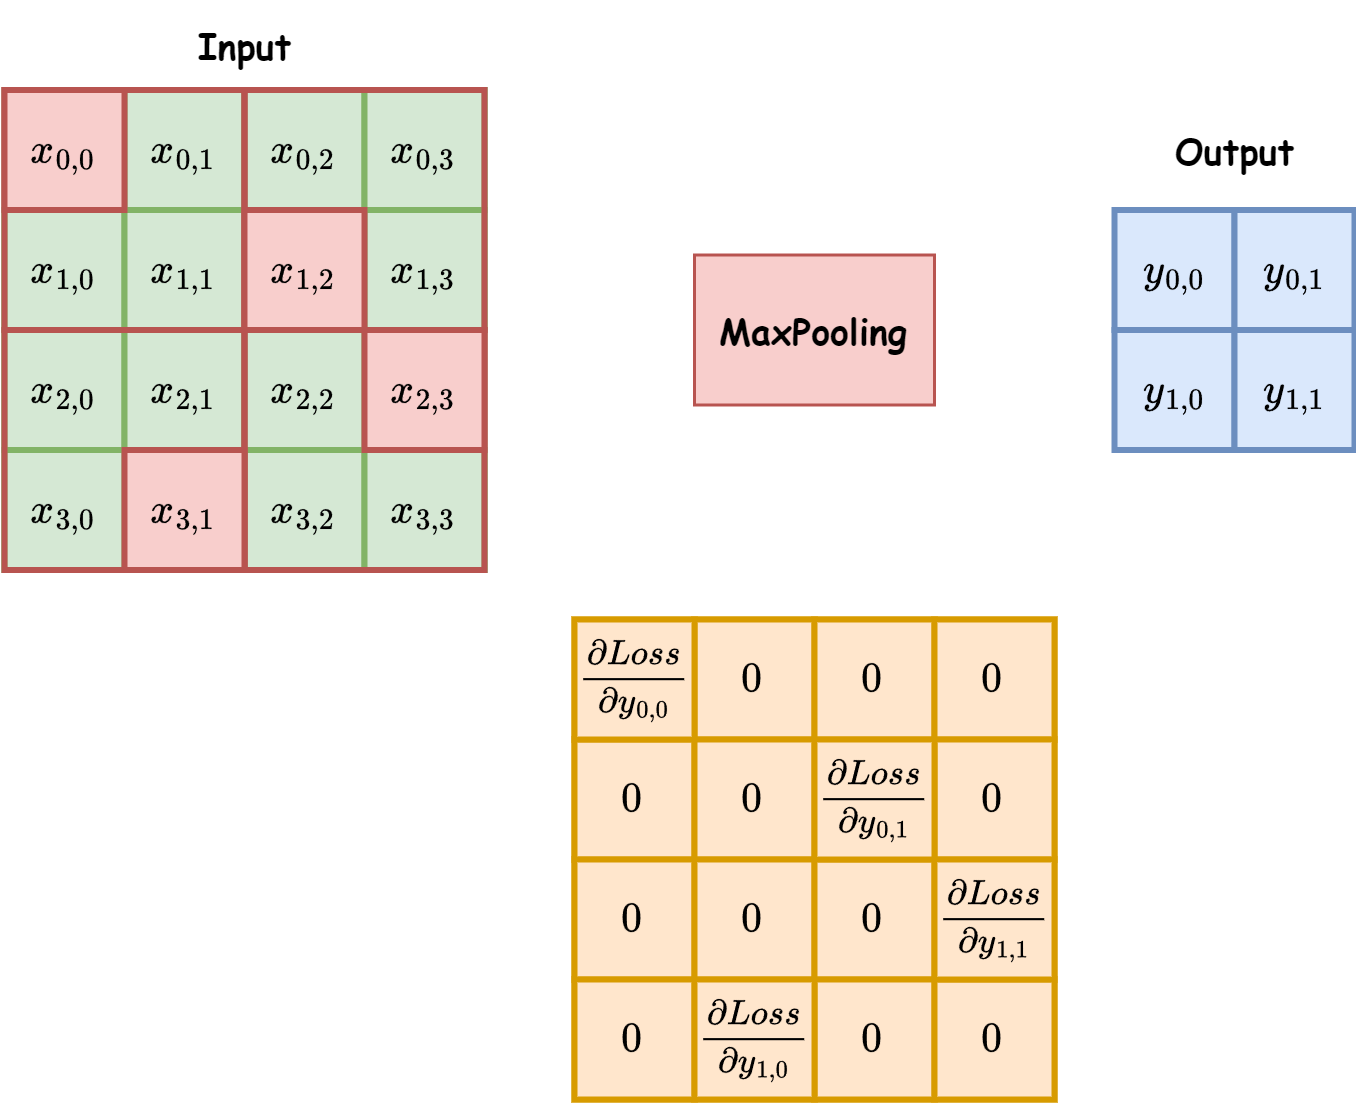

The diagram above was exported from draw.io. Its source (the exported page's mxGraphModel, read from the mxfile embedded in the PNG):
<mxGraphModel dx="1050" dy="522" grid="1" gridSize="10" guides="1" tooltips="1" connect="1" arrows="1" fold="1" page="1" pageScale="1" pageWidth="827" pageHeight="1169" math="1" shadow="0">
  <root>
    <mxCell id="0" />
    <mxCell id="1" parent="0" />
    <mxCell id="b6UP8BXJfr4VmaSpmVUP-514" value="&lt;font face=&quot;Comic Sans MS&quot;&gt;Output&lt;/font&gt;" style="text;html=1;align=center;verticalAlign=middle;resizable=0;points=[];autosize=1;strokeColor=none;fillColor=none;fontStyle=1" vertex="1" parent="1">
      <mxGeometry x="420" y="788.5" width="60" height="30" as="geometry" />
    </mxCell>
    <mxCell id="b6UP8BXJfr4VmaSpmVUP-515" value="&lt;font face=&quot;Comic Sans MS&quot;&gt;Input&lt;/font&gt;" style="text;html=1;align=center;verticalAlign=middle;resizable=0;points=[];autosize=1;strokeColor=none;fillColor=none;fontStyle=1" vertex="1" parent="1">
      <mxGeometry x="95" y="753.5" width="50" height="30" as="geometry" />
    </mxCell>
    <mxCell id="b6UP8BXJfr4VmaSpmVUP-516" value="" style="rounded=0;whiteSpace=wrap;html=1;fillColor=#d5e8d4;strokeColor=#82b366;strokeWidth=2;" vertex="1" parent="1">
      <mxGeometry x="40" y="783.5" width="160" height="160" as="geometry" />
    </mxCell>
    <mxCell id="b6UP8BXJfr4VmaSpmVUP-518" value="$$x_{0,1}$$" style="rounded=0;whiteSpace=wrap;html=1;fillColor=#d5e8d4;strokeColor=#82b366;strokeWidth=2;" vertex="1" parent="1">
      <mxGeometry x="80" y="783.5" width="40" height="40" as="geometry" />
    </mxCell>
    <mxCell id="b6UP8BXJfr4VmaSpmVUP-519" value="$$x_{0,2}$$" style="rounded=0;whiteSpace=wrap;html=1;fillColor=#d5e8d4;strokeColor=#82b366;strokeWidth=2;" vertex="1" parent="1">
      <mxGeometry x="120" y="783.5" width="40" height="40" as="geometry" />
    </mxCell>
    <mxCell id="b6UP8BXJfr4VmaSpmVUP-520" value="$$x_{0,3}$$" style="rounded=0;whiteSpace=wrap;html=1;fillColor=#d5e8d4;strokeColor=#82b366;strokeWidth=2;" vertex="1" parent="1">
      <mxGeometry x="160" y="783.5" width="40" height="40" as="geometry" />
    </mxCell>
    <mxCell id="b6UP8BXJfr4VmaSpmVUP-521" value="$$x_{1,0}$$" style="rounded=0;whiteSpace=wrap;html=1;fillColor=#d5e8d4;strokeColor=#82b366;strokeWidth=2;" vertex="1" parent="1">
      <mxGeometry x="40" y="823.5" width="40" height="40" as="geometry" />
    </mxCell>
    <mxCell id="b6UP8BXJfr4VmaSpmVUP-522" value="$$x_{1,1}$$" style="rounded=0;whiteSpace=wrap;html=1;fillColor=#d5e8d4;strokeColor=#82b366;strokeWidth=2;" vertex="1" parent="1">
      <mxGeometry x="80" y="823.5" width="40" height="40" as="geometry" />
    </mxCell>
    <mxCell id="b6UP8BXJfr4VmaSpmVUP-524" value="$$x_{1,3}$$" style="rounded=0;whiteSpace=wrap;html=1;fillColor=#d5e8d4;strokeColor=#82b366;strokeWidth=2;" vertex="1" parent="1">
      <mxGeometry x="160" y="823.5" width="40" height="40" as="geometry" />
    </mxCell>
    <mxCell id="b6UP8BXJfr4VmaSpmVUP-525" value="$$x_{2,0}$$" style="rounded=0;whiteSpace=wrap;html=1;fillColor=#d5e8d4;strokeColor=#82b366;strokeWidth=2;" vertex="1" parent="1">
      <mxGeometry x="40" y="863.5" width="40" height="40" as="geometry" />
    </mxCell>
    <mxCell id="b6UP8BXJfr4VmaSpmVUP-526" value="$$x_{2,1}$$" style="rounded=0;whiteSpace=wrap;html=1;fillColor=#d5e8d4;strokeColor=#82b366;strokeWidth=2;" vertex="1" parent="1">
      <mxGeometry x="80" y="863.5" width="40" height="40" as="geometry" />
    </mxCell>
    <mxCell id="b6UP8BXJfr4VmaSpmVUP-527" value="$$x_{2,2}$$" style="rounded=0;whiteSpace=wrap;html=1;fillColor=#d5e8d4;strokeColor=#82b366;strokeWidth=2;" vertex="1" parent="1">
      <mxGeometry x="120" y="863.5" width="40" height="40" as="geometry" />
    </mxCell>
    <mxCell id="b6UP8BXJfr4VmaSpmVUP-529" value="$$x_{3,0}$$" style="rounded=0;whiteSpace=wrap;html=1;fillColor=#d5e8d4;strokeColor=#82b366;strokeWidth=2;" vertex="1" parent="1">
      <mxGeometry x="40" y="903.5" width="40" height="40" as="geometry" />
    </mxCell>
    <mxCell id="b6UP8BXJfr4VmaSpmVUP-531" value="$$x_{3,2}$$" style="rounded=0;whiteSpace=wrap;html=1;fillColor=#d5e8d4;strokeColor=#82b366;strokeWidth=2;" vertex="1" parent="1">
      <mxGeometry x="120" y="903.5" width="40" height="40" as="geometry" />
    </mxCell>
    <mxCell id="b6UP8BXJfr4VmaSpmVUP-532" value="$$x_{3,3}$$" style="rounded=0;whiteSpace=wrap;html=1;fillColor=#d5e8d4;strokeColor=#82b366;strokeWidth=2;" vertex="1" parent="1">
      <mxGeometry x="160" y="903.5" width="40" height="40" as="geometry" />
    </mxCell>
    <mxCell id="b6UP8BXJfr4VmaSpmVUP-533" value="$$y_{0,0}$$" style="rounded=0;whiteSpace=wrap;html=1;fillColor=#dae8fc;strokeColor=#6c8ebf;strokeWidth=2;" vertex="1" parent="1">
      <mxGeometry x="410" y="823.5" width="40" height="40" as="geometry" />
    </mxCell>
    <mxCell id="b6UP8BXJfr4VmaSpmVUP-534" value="$$y_{0,1}$$" style="rounded=0;whiteSpace=wrap;html=1;fillColor=#dae8fc;strokeColor=#6c8ebf;strokeWidth=2;" vertex="1" parent="1">
      <mxGeometry x="450" y="823.5" width="40" height="40" as="geometry" />
    </mxCell>
    <mxCell id="b6UP8BXJfr4VmaSpmVUP-535" value="$$y_{1,0}$$" style="rounded=0;whiteSpace=wrap;html=1;fillColor=#dae8fc;strokeColor=#6c8ebf;strokeWidth=2;" vertex="1" parent="1">
      <mxGeometry x="410" y="863.5" width="40" height="40" as="geometry" />
    </mxCell>
    <mxCell id="b6UP8BXJfr4VmaSpmVUP-536" value="$$y_{1,1}$$" style="rounded=0;whiteSpace=wrap;html=1;fillColor=#dae8fc;strokeColor=#6c8ebf;strokeWidth=2;" vertex="1" parent="1">
      <mxGeometry x="450" y="863.5" width="40" height="40" as="geometry" />
    </mxCell>
    <mxCell id="b6UP8BXJfr4VmaSpmVUP-537" value="MaxPooling" style="rounded=0;whiteSpace=wrap;html=1;fontFamily=Comic Sans MS;fontStyle=1;fillColor=#f8cecc;strokeColor=#b85450;" vertex="1" parent="1">
      <mxGeometry x="270" y="838.5" width="80" height="50" as="geometry" />
    </mxCell>
    <mxCell id="b6UP8BXJfr4VmaSpmVUP-538" value="" style="rounded=0;whiteSpace=wrap;html=1;fillColor=none;strokeColor=#b85450;strokeWidth=2;" vertex="1" parent="1">
      <mxGeometry x="40" y="783.5" width="80" height="80" as="geometry" />
    </mxCell>
    <mxCell id="b6UP8BXJfr4VmaSpmVUP-542" value="" style="rounded=0;whiteSpace=wrap;html=1;fillColor=none;strokeColor=#b85450;strokeWidth=2;" vertex="1" parent="1">
      <mxGeometry x="120" y="783.5" width="80" height="80" as="geometry" />
    </mxCell>
    <mxCell id="b6UP8BXJfr4VmaSpmVUP-543" value="" style="rounded=0;whiteSpace=wrap;html=1;fillColor=none;strokeColor=#b85450;strokeWidth=2;" vertex="1" parent="1">
      <mxGeometry x="40" y="863.5" width="80" height="80" as="geometry" />
    </mxCell>
    <mxCell id="b6UP8BXJfr4VmaSpmVUP-544" value="" style="rounded=0;whiteSpace=wrap;html=1;fillColor=none;strokeColor=#b85450;strokeWidth=2;" vertex="1" parent="1">
      <mxGeometry x="120" y="863.5" width="80" height="80" as="geometry" />
    </mxCell>
    <mxCell id="b6UP8BXJfr4VmaSpmVUP-517" value="$$x_{0,0}$$" style="rounded=0;whiteSpace=wrap;html=1;fillColor=#f8cecc;strokeColor=#b85450;strokeWidth=2;" vertex="1" parent="1">
      <mxGeometry x="40" y="783.5" width="40" height="40" as="geometry" />
    </mxCell>
    <mxCell id="b6UP8BXJfr4VmaSpmVUP-523" value="$$x_{1,2}$$" style="rounded=0;whiteSpace=wrap;html=1;fillColor=#f8cecc;strokeColor=#b85450;strokeWidth=2;" vertex="1" parent="1">
      <mxGeometry x="120" y="823.5" width="40" height="40" as="geometry" />
    </mxCell>
    <mxCell id="b6UP8BXJfr4VmaSpmVUP-528" value="$$x_{2,3}$$" style="rounded=0;whiteSpace=wrap;html=1;fillColor=#f8cecc;strokeColor=#b85450;strokeWidth=2;" vertex="1" parent="1">
      <mxGeometry x="160" y="863.5" width="40" height="40" as="geometry" />
    </mxCell>
    <mxCell id="b6UP8BXJfr4VmaSpmVUP-530" value="$$x_{3,1}$$" style="rounded=0;whiteSpace=wrap;html=1;fillColor=#f8cecc;strokeColor=#b85450;strokeWidth=2;" vertex="1" parent="1">
      <mxGeometry x="80" y="903.5" width="40" height="40" as="geometry" />
    </mxCell>
    <mxCell id="b6UP8BXJfr4VmaSpmVUP-545" value="" style="rounded=0;whiteSpace=wrap;html=1;fillColor=#ffe6cc;strokeColor=#d79b00;strokeWidth=2;" vertex="1" parent="1">
      <mxGeometry x="230" y="960" width="160" height="160" as="geometry" />
    </mxCell>
    <mxCell id="b6UP8BXJfr4VmaSpmVUP-546" value="$$0$$" style="rounded=0;whiteSpace=wrap;html=1;fillColor=#ffe6cc;strokeColor=#d79b00;strokeWidth=2;" vertex="1" parent="1">
      <mxGeometry x="270" y="960" width="40" height="40" as="geometry" />
    </mxCell>
    <mxCell id="b6UP8BXJfr4VmaSpmVUP-547" value="$$0$$" style="rounded=0;whiteSpace=wrap;html=1;fillColor=#ffe6cc;strokeColor=#d79b00;strokeWidth=2;" vertex="1" parent="1">
      <mxGeometry x="310" y="960" width="40" height="40" as="geometry" />
    </mxCell>
    <mxCell id="b6UP8BXJfr4VmaSpmVUP-548" value="$$0$$" style="rounded=0;whiteSpace=wrap;html=1;fillColor=#ffe6cc;strokeColor=#d79b00;strokeWidth=2;" vertex="1" parent="1">
      <mxGeometry x="350" y="960" width="40" height="40" as="geometry" />
    </mxCell>
    <mxCell id="b6UP8BXJfr4VmaSpmVUP-549" value="$$0$$" style="rounded=0;whiteSpace=wrap;html=1;fillColor=#ffe6cc;strokeColor=#d79b00;strokeWidth=2;" vertex="1" parent="1">
      <mxGeometry x="230" y="1000" width="40" height="40" as="geometry" />
    </mxCell>
    <mxCell id="b6UP8BXJfr4VmaSpmVUP-550" value="$$0$$" style="rounded=0;whiteSpace=wrap;html=1;fillColor=#ffe6cc;strokeColor=#d79b00;strokeWidth=2;" vertex="1" parent="1">
      <mxGeometry x="270" y="1000" width="40" height="40" as="geometry" />
    </mxCell>
    <mxCell id="b6UP8BXJfr4VmaSpmVUP-551" value="$$0$$" style="rounded=0;whiteSpace=wrap;html=1;fillColor=#ffe6cc;strokeColor=#d79b00;strokeWidth=2;" vertex="1" parent="1">
      <mxGeometry x="350" y="1000" width="40" height="40" as="geometry" />
    </mxCell>
    <mxCell id="b6UP8BXJfr4VmaSpmVUP-552" value="$$0$$" style="rounded=0;whiteSpace=wrap;html=1;fillColor=#ffe6cc;strokeColor=#d79b00;strokeWidth=2;" vertex="1" parent="1">
      <mxGeometry x="230" y="1040" width="40" height="40" as="geometry" />
    </mxCell>
    <mxCell id="b6UP8BXJfr4VmaSpmVUP-553" value="$$0$$" style="rounded=0;whiteSpace=wrap;html=1;fillColor=#ffe6cc;strokeColor=#d79b00;strokeWidth=2;" vertex="1" parent="1">
      <mxGeometry x="270" y="1040" width="40" height="40" as="geometry" />
    </mxCell>
    <mxCell id="b6UP8BXJfr4VmaSpmVUP-554" value="$$0$$" style="rounded=0;whiteSpace=wrap;html=1;fillColor=#ffe6cc;strokeColor=#d79b00;strokeWidth=2;" vertex="1" parent="1">
      <mxGeometry x="310" y="1040" width="40" height="40" as="geometry" />
    </mxCell>
    <mxCell id="b6UP8BXJfr4VmaSpmVUP-555" value="$$0$$" style="rounded=0;whiteSpace=wrap;html=1;fillColor=#ffe6cc;strokeColor=#d79b00;strokeWidth=2;" vertex="1" parent="1">
      <mxGeometry x="230" y="1080" width="40" height="40" as="geometry" />
    </mxCell>
    <mxCell id="b6UP8BXJfr4VmaSpmVUP-556" value="$$0$$" style="rounded=0;whiteSpace=wrap;html=1;fillColor=#ffe6cc;strokeColor=#d79b00;strokeWidth=2;" vertex="1" parent="1">
      <mxGeometry x="310" y="1080" width="40" height="40" as="geometry" />
    </mxCell>
    <mxCell id="b6UP8BXJfr4VmaSpmVUP-557" value="$$0$$" style="rounded=0;whiteSpace=wrap;html=1;fillColor=#ffe6cc;strokeColor=#d79b00;strokeWidth=2;" vertex="1" parent="1">
      <mxGeometry x="350" y="1080" width="40" height="40" as="geometry" />
    </mxCell>
    <mxCell id="b6UP8BXJfr4VmaSpmVUP-562" value="&lt;span style=&quot;font-size: 10px;&quot;&gt;$$\frac{\partial Loss}{\partial y_{0, 0}}$$&lt;/span&gt;" style="rounded=0;whiteSpace=wrap;html=1;fillColor=#ffe6cc;strokeColor=#d79b00;strokeWidth=2;" vertex="1" parent="1">
      <mxGeometry x="230" y="960" width="40" height="40" as="geometry" />
    </mxCell>
    <mxCell id="b6UP8BXJfr4VmaSpmVUP-563" value="$$\frac{\partial Loss}{\partial y_{0, 1}}$$" style="rounded=0;whiteSpace=wrap;html=1;fillColor=#ffe6cc;strokeColor=#d79b00;strokeWidth=2;fontSize=10;" vertex="1" parent="1">
      <mxGeometry x="310" y="1000" width="40" height="40" as="geometry" />
    </mxCell>
    <mxCell id="b6UP8BXJfr4VmaSpmVUP-564" value="&lt;span style=&quot;font-size: 10px;&quot;&gt;$$\frac{\partial Loss}{\partial y_{1, 1}}$$&lt;/span&gt;" style="rounded=0;whiteSpace=wrap;html=1;fillColor=#ffe6cc;strokeColor=#d79b00;strokeWidth=2;" vertex="1" parent="1">
      <mxGeometry x="350" y="1040" width="40" height="40" as="geometry" />
    </mxCell>
    <mxCell id="b6UP8BXJfr4VmaSpmVUP-565" value="&lt;span style=&quot;font-size: 10px;&quot;&gt;$$\frac{\partial Loss}{\partial y_{1, 0}}$$&lt;/span&gt;" style="rounded=0;whiteSpace=wrap;html=1;fillColor=#ffe6cc;strokeColor=#d79b00;strokeWidth=2;" vertex="1" parent="1">
      <mxGeometry x="270" y="1080" width="40" height="40" as="geometry" />
    </mxCell>
  </root>
</mxGraphModel>